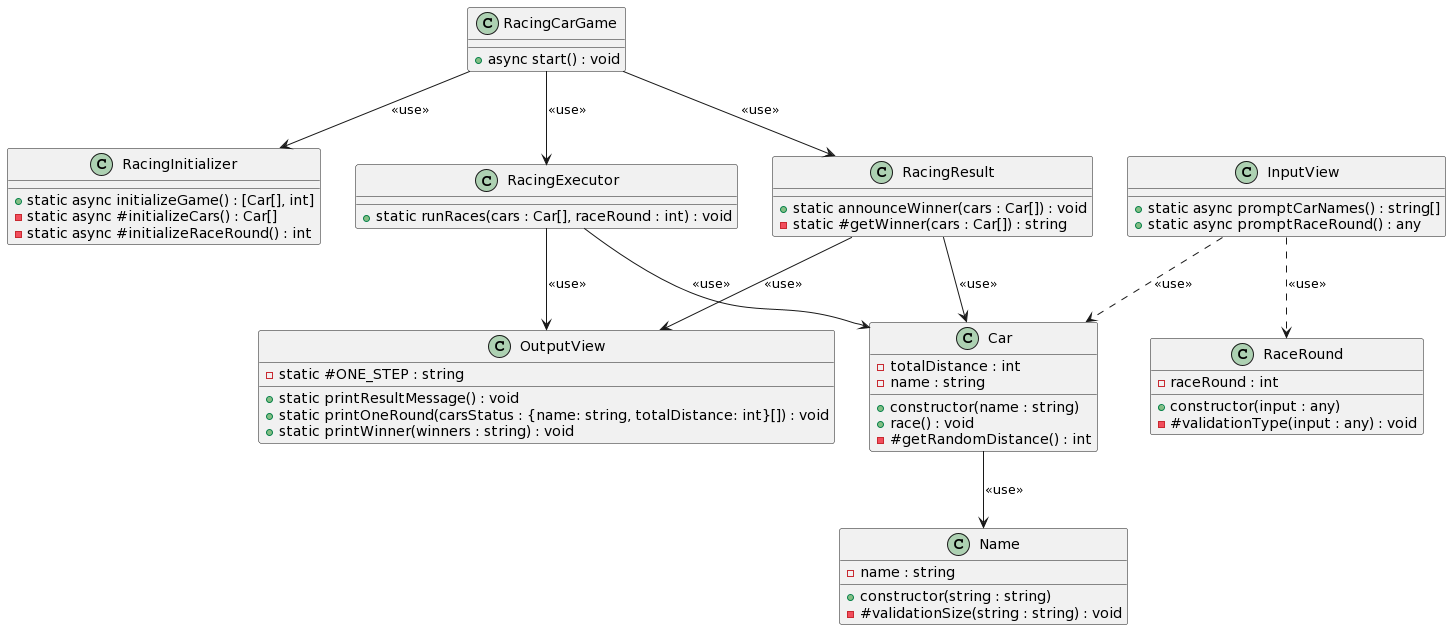

The diagram above was rendered by PlantUML. Its source (embedded in the PNG):
@startuml
' 클래스 정의
class RacingCarGame {
  + async start() : void
}

class RacingInitializer {
  + static async initializeGame() : [Car[], int]
  - static async #initializeCars() : Car[]
  - static async #initializeRaceRound() : int
}

class RacingExecutor {
  + static runRaces(cars : Car[], raceRound : int) : void
}

class RacingResult {
  + static announceWinner(cars : Car[]) : void
  - static #getWinner(cars : Car[]) : string
}

class Car {
  - totalDistance : int
  - name : string
  + constructor(name : string)
  + race() : void
  - #getRandomDistance() : int
}

class Name {
  - name : string
  + constructor(string : string)
  - #validationSize(string : string) : void
}

class RaceRound {
  - raceRound : int
  + constructor(input : any)
  - #validationType(input : any) : void
}

class InputView {
  + static async promptCarNames() : string[]
  + static async promptRaceRound() : any
}

class OutputView {
  - static #ONE_STEP : string
  + static printResultMessage() : void
  + static printOneRound(carsStatus : {name: string, totalDistance: int}[]) : void
  + static printWinner(winners : string) : void
}

' 클래스 관계
RacingCarGame --> RacingInitializer : <<use>>
RacingCarGame --> RacingExecutor : <<use>>
RacingCarGame --> RacingResult : <<use>>
RacingExecutor --> OutputView : <<use>>
RacingExecutor --> Car : <<use>>
RacingResult --> OutputView : <<use>>
RacingResult --> Car : <<use>>
Car --> Name : <<use>>
InputView ..> Car : <<use>>
InputView ..> RaceRound : <<use>>
@enduml